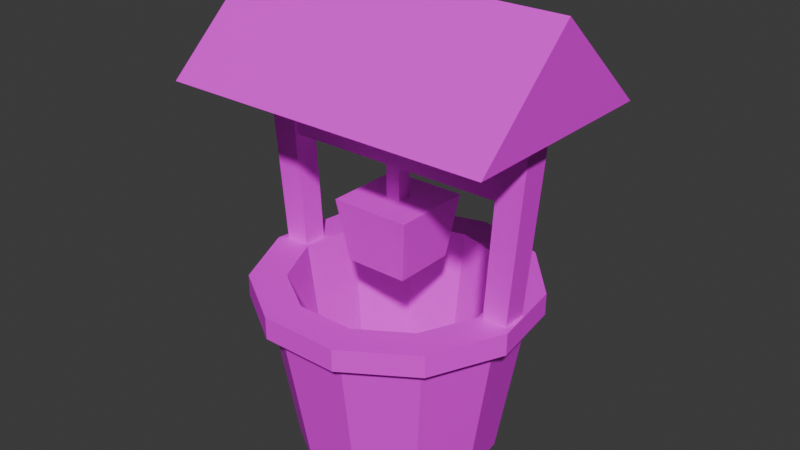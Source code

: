# Source: well.blend  (saved by Blender 4.3.34; exported with 4.5.12 LTS)
import bpy
from mathutils import Matrix  # noqa: F401  (used for matrix-valued properties, if any)

bpy.ops.wm.read_factory_settings(use_empty=True)
scene = bpy.context.scene
scene.name = 'Scene'

# ---- collections
col_collection = bpy.data.collections.new('Collection'); scene.collection.children.link(col_collection)

# ---- images (referenced by path relative to the original .blend; pixels are not part of the script)
import os
ASSET_DIR = os.environ.get("B2B_ASSET_DIR", "")  # directory of the original .blend (textures are referenced by path, not embedded)
HERE = os.path.dirname(os.path.abspath(__file__))  # packed textures are extracted next to this script under _unpacked/

def load_image(name, relpath, width, height, colorspace="sRGB"):
    """Load a texture the original file referenced (path relative to the .blend, or extracted next to this script)."""
    p = next((c for c in (os.path.join(HERE, relpath), os.path.join(ASSET_DIR, relpath)) if relpath and os.path.exists(c)), "")
    if p:
        img = bpy.data.images.load(p, check_existing=True)
        img.name = name
    else:  # same state as the original file: an image datablock whose file is absent (Cycles renders it pink)
        img = bpy.data.images.new(name, width, height)
        img.source = "FILE"
        img.filepath = "//" + (relpath or name)
    img.colorspace_settings.name = colorspace
    return img
img_color_palette_png = load_image('color-palette.png', 'color-palette.png', 1024, 1024, 'sRGB')

# ---- materials (node trees are filled in below, after node groups)
mat_material = bpy.data.materials.new('Material')
mat_material.alpha_threshold = 0.0
mat_material.roughness = 0.5
mat_material.line_color = (0.0, 0.0, 0.0, 1.0)

# ---- material node trees
mat_material.use_nodes = True; mat_material.node_tree.nodes.clear()
_N = mat_material.node_tree.nodes; _L = mat_material.node_tree.links
n0 = _N.new('ShaderNodeOutputMaterial'); n0.name = 'Material Output'; n0.location = (300, 300)
n1 = _N.new('ShaderNodeBsdfPrincipled'); n1.name = 'Principled BSDF'; n1.location = (10, 300)
n1.inputs[3].default_value = 1.45
n2 = _N.new('ShaderNodeTexImage'); n2.name = 'Image Texture'; n2.location = (-280, 260)
n2.image = img_color_palette_png
_L.new(n1.outputs[0], n0.inputs[0])
_L.new(n2.outputs[0], n1.inputs[0])
n0.is_active_output = True

# ---- world
world_world = bpy.data.worlds.new('World'); scene.world = world_world
world_world.use_nodes = True; world_world.node_tree.nodes.clear()
_N = world_world.node_tree.nodes; _L = world_world.node_tree.links
n0 = _N.new('ShaderNodeOutputWorld'); n0.name = 'World Output'; n0.location = (300, 300)
n1 = _N.new('ShaderNodeBackground'); n1.name = 'Background'; n1.location = (10, 300)
n1.inputs[0].default_value = (0.05088, 0.05088, 0.05088, 1.0)
_L.new(n1.outputs[0], n0.inputs[0])
n0.is_active_output = True
world_world.color = (0.05088, 0.05088, 0.05088)
world_world.sun_shadow_jitter_overblur = 0.0

# ---- meshes
me_circle = bpy.data.meshes.new('Circle')
me_circle.from_pydata([(0.0, 1.0, 0.0), (-0.5406, 0.8413, 0.0), (-0.9096, 0.4154, 0.0), (-0.9898, -0.1423, 0.0), (-0.7557, -0.6549, 0.0), (-0.2817, -0.9595, 0.0), (0.2817, -0.9595, 0.0), (0.7557, -0.6549, 0.0), (0.9898, -0.1423, 0.0), (0.9096, 0.4154, 0.0), (0.5406, 0.8413, 0.0), (1.435e-09, 1.264, 1.587), (-0.6834, 1.063, 1.587), (-1.15, 0.5251, 1.587), (-1.251, -0.1799, 1.587), (-0.9553, -0.8278, 1.587), (-0.3561, -1.213, 1.587), (0.3561, -1.213, 1.587), (0.9553, -0.8278, 1.587), (1.251, -0.1799, 1.587), (1.15, 0.5251, 1.587), (0.6834, 1.063, 1.587), (2.922e-09, 1.417, 1.587), (-0.7662, 1.192, 1.587), (-1.289, 0.5887, 1.587), (-1.403, -0.2017, 1.587), (-1.071, -0.9281, 1.587), (-0.3993, -1.36, 1.587), (0.3993, -1.36, 1.587), (1.071, -0.9281, 1.587), (1.403, -0.2017, 1.587), (1.289, 0.5887, 1.587), (0.7662, 1.192, 1.587), (1.181e-08, 1.417, 1.81), (-0.7662, 1.192, 1.81), (-1.289, 0.5887, 1.81), (-1.403, -0.2017, 1.81), (-1.071, -0.9281, 1.81), (-0.3993, -1.36, 1.81), (0.3993, -1.36, 1.81), (1.071, -0.9281, 1.81), (1.403, -0.2017, 1.81), (1.289, 0.5887, 1.81), (0.7662, 1.192, 1.81), (8.8e-09, 1.056, 1.81), (-0.5708, 0.8882, 1.81), (-0.9604, 0.4386, 1.81), (-1.045, -0.1503, 1.81), (-0.7979, -0.6914, 1.81), (-0.2974, -1.013, 1.81), (0.2974, -1.013, 1.81), (0.7979, -0.6914, 1.81), (1.045, -0.1503, 1.81), (0.9604, 0.4386, 1.81), (0.5708, 0.8882, 1.81), (1.658e-08, 0.849, 0.2467), (-0.459, 0.7142, 0.2467), (-0.7723, 0.3527, 0.2467), (-0.8403, -0.1208, 0.2467), (-0.6416, -0.556, 0.2467), (-0.2392, -0.8146, 0.2467), (0.2392, -0.8146, 0.2467), (0.6416, -0.556, 0.2467), (0.8403, -0.1208, 0.2467), (0.7723, 0.3527, 0.2467), (0.459, 0.7142, 0.2467), (0.8555, -0.7413, 0.7934), (0.3189, -1.086, 0.7934), (-0.8555, -0.7413, 0.7934), (-1.121, -0.1611, 0.7934), (7.173e-10, 1.132, 0.7934), (0.612, 0.9523, 0.7934), (-0.612, 0.9523, 0.7934), (1.121, -0.1611, 0.7934), (-0.3189, -1.086, 0.7934), (-1.03, 0.4703, 0.7934), (1.03, 0.4703, 0.7934), (0.9054, -0.7846, 1.19), (-0.9054, -0.7846, 1.19), (1.076e-09, 1.198, 1.19), (-0.6477, 1.008, 1.19), (1.186, -0.1705, 1.19), (-0.3375, -1.15, 1.19), (-1.09, 0.4977, 1.19), (1.09, 0.4977, 1.19), (0.3375, -1.15, 1.19), (-1.186, -0.1705, 1.19), (0.6477, 1.008, 1.19), (0.3003, -1.023, 0.3967), (-1.055, -0.1517, 0.3967), (0.5763, 0.8968, 0.3967), (0.8056, -0.6981, 0.3967), (-0.8056, -0.6981, 0.3967), (3.587e-10, 1.066, 0.3967), (-0.5763, 0.8968, 0.3967), (1.055, -0.1517, 0.3967), (-0.3003, -1.023, 0.3967), (-0.9697, 0.4428, 0.3967), (0.9697, 0.4428, 0.3967)], [], [(1, 0, 10, 9, 8, 7, 6, 5, 4, 3, 2), (14, 15, 26, 25), (85, 77, 18, 17), (86, 78, 15, 14), (87, 79, 11, 21), (79, 80, 12, 11), (77, 81, 19, 18), (78, 82, 16, 15), (80, 83, 13, 12), (81, 84, 20, 19), (82, 85, 17, 16), (83, 86, 14, 13), (84, 87, 21, 20), (30, 31, 42, 41), (21, 11, 22, 32), (11, 12, 23, 22), (18, 19, 30, 29), (15, 16, 27, 26), (12, 13, 24, 23), (19, 20, 31, 30), (16, 17, 28, 27), (13, 14, 25, 24), (20, 21, 32, 31), (17, 18, 29, 28), (36, 37, 48, 47), (27, 28, 39, 38), (24, 25, 36, 35), (31, 32, 43, 42), (28, 29, 40, 39), (25, 26, 37, 36), (32, 22, 33, 43), (22, 23, 34, 33), (29, 30, 41, 40), (26, 27, 38, 37), (23, 24, 35, 34), (49, 50, 61, 60), (43, 33, 44, 54), (33, 34, 45, 44), (40, 41, 52, 51), (37, 38, 49, 48), (34, 35, 46, 45), (41, 42, 53, 52), (38, 39, 50, 49), (35, 36, 47, 46), (42, 43, 54, 53), (39, 40, 51, 50), (56, 57, 58, 59, 60, 61, 62, 63, 64, 65, 55), (46, 47, 58, 57), (53, 54, 65, 64), (50, 51, 62, 61), (47, 48, 59, 58), (54, 44, 55, 65), (44, 45, 56, 55), (51, 52, 63, 62), (48, 49, 60, 59), (45, 46, 57, 56), (52, 53, 64, 63), (98, 90, 71, 76), (97, 89, 69, 75), (96, 88, 67, 74), (95, 98, 76, 73), (94, 97, 75, 72), (92, 96, 74, 68), (91, 95, 73, 66), (93, 94, 72, 70), (90, 93, 70, 71), (89, 92, 68, 69), (88, 91, 66, 67), (76, 71, 87, 84), (75, 69, 86, 83), (74, 67, 85, 82), (73, 76, 84, 81), (72, 75, 83, 80), (68, 74, 82, 78), (66, 73, 81, 77), (70, 72, 80, 79), (71, 70, 79, 87), (69, 68, 78, 86), (67, 66, 77, 85), (6, 7, 91, 88), (3, 4, 92, 89), (10, 0, 93, 90), (0, 1, 94, 93), (7, 8, 95, 91), (4, 5, 96, 92), (1, 2, 97, 94), (8, 9, 98, 95), (5, 6, 88, 96), (2, 3, 89, 97), (9, 10, 90, 98)])
_uv = me_circle.uv_layers.new(name='UVMap')
_uv.uv.foreach_set('vector', [0.9276, 0.4139, 0.9249, 0.4116, 0.9239, 0.4082, 0.9249, 0.4048, 0.9276, 0.4025, 0.9311, 0.4019, 0.9343, 0.4034, 0.9363, 0.4064, 0.9363, 0.41, 0.9343, 0.413, 0.9311, 0.4144, 0.9313, 0.3852, 0.9273, 0.3871, 0.9266, 0.3863, 0.9312, 0.3842, 0.9427, 0.4625, 0.9427, 0.4668, 0.9402, 0.4669, 0.9402, 0.4624, 0.9303, 0.475, 0.9303, 0.4792, 0.9278, 0.4794, 0.9278, 0.4749, 0.953, 0.4625, 0.9529, 0.4668, 0.9504, 0.4669, 0.9505, 0.4624, 0.949, 0.4101, 0.9491, 0.4137, 0.9466, 0.414, 0.9465, 0.4102, 0.9388, 0.4101, 0.9388, 0.4137, 0.9363, 0.414, 0.9363, 0.4102, 0.9303, 0.4792, 0.9304, 0.4828, 0.9279, 0.4831, 0.9278, 0.4794, 0.953, 0.4704, 0.9531, 0.4721, 0.9506, 0.4725, 0.9505, 0.4706, 0.9427, 0.4704, 0.9429, 0.4721, 0.9404, 0.4725, 0.9402, 0.4706, 0.939, 0.4023, 0.9388, 0.4059, 0.9363, 0.4057, 0.9365, 0.4019, 0.9265, 0.4148, 0.9264, 0.4183, 0.9239, 0.4182, 0.924, 0.4144, 0.9492, 0.4023, 0.9491, 0.4059, 0.9466, 0.4057, 0.9467, 0.4019, 0.9542, 0.472, 0.9544, 0.4741, 0.953, 0.4741, 0.9528, 0.472, 0.9392, 0.3974, 0.9405, 0.3931, 0.9414, 0.3931, 0.94, 0.3979, 0.9405, 0.3931, 0.9392, 0.3888, 0.94, 0.3883, 0.9414, 0.3931, 0.9273, 0.3991, 0.9313, 0.401, 0.9312, 0.4019, 0.9266, 0.3999, 0.9273, 0.3871, 0.9248, 0.3908, 0.9239, 0.3906, 0.9266, 0.3863, 0.9392, 0.3888, 0.9358, 0.3858, 0.9362, 0.385, 0.94, 0.3883, 0.9313, 0.401, 0.9358, 0.4003, 0.9362, 0.4012, 0.9312, 0.4019, 0.9248, 0.3908, 0.9248, 0.3953, 0.9239, 0.3956, 0.9239, 0.3906, 0.9358, 0.3858, 0.9313, 0.3852, 0.9312, 0.3842, 0.9362, 0.385, 0.9358, 0.4003, 0.9392, 0.3974, 0.94, 0.3979, 0.9362, 0.4012, 0.9248, 0.3953, 0.9273, 0.3991, 0.9266, 0.3999, 0.9239, 0.3956, 0.9409, 0.4762, 0.9363, 0.4741, 0.9378, 0.4723, 0.9412, 0.4739, 0.9544, 0.4585, 0.9542, 0.4627, 0.9528, 0.4627, 0.953, 0.4585, 0.9559, 0.4585, 0.9558, 0.4627, 0.9544, 0.4627, 0.9545, 0.4585, 0.9528, 0.4585, 0.9526, 0.4627, 0.9512, 0.4627, 0.9514, 0.4585, 0.9542, 0.4627, 0.9542, 0.4678, 0.9528, 0.4677, 0.9528, 0.4627, 0.9558, 0.4627, 0.9558, 0.4677, 0.9544, 0.4677, 0.9544, 0.4627, 0.9526, 0.4627, 0.9525, 0.4678, 0.9511, 0.4677, 0.9512, 0.4627, 0.9525, 0.4678, 0.9526, 0.472, 0.9512, 0.472, 0.9511, 0.4677, 0.9542, 0.4678, 0.9542, 0.472, 0.9528, 0.472, 0.9528, 0.4677, 0.9558, 0.4677, 0.9559, 0.472, 0.9545, 0.472, 0.9544, 0.4677, 0.9526, 0.472, 0.9528, 0.4741, 0.9514, 0.4741, 0.9512, 0.472, 0.9569, 0.4201, 0.9569, 0.4165, 0.9667, 0.4172, 0.9667, 0.4201, 0.9497, 0.4625, 0.9511, 0.4673, 0.9489, 0.4673, 0.9478, 0.4637, 0.9511, 0.4673, 0.9497, 0.4721, 0.9478, 0.4709, 0.9489, 0.4673, 0.9363, 0.4606, 0.9409, 0.4585, 0.9412, 0.4607, 0.9378, 0.4623, 0.9363, 0.4741, 0.9336, 0.4698, 0.9358, 0.4692, 0.9378, 0.4723, 0.9497, 0.4721, 0.9459, 0.4754, 0.945, 0.4734, 0.9478, 0.4709, 0.9409, 0.4585, 0.9459, 0.4592, 0.945, 0.4613, 0.9412, 0.4607, 0.9336, 0.4698, 0.9336, 0.4648, 0.9358, 0.4654, 0.9358, 0.4692, 0.9459, 0.4754, 0.9409, 0.4762, 0.9412, 0.4739, 0.945, 0.4734, 0.9459, 0.4592, 0.9497, 0.4625, 0.9478, 0.4637, 0.945, 0.4613, 0.9336, 0.4648, 0.9363, 0.4606, 0.9378, 0.4623, 0.9358, 0.4654, 0.942, 0.09985, 0.9397, 0.1018, 0.9367, 0.1023, 0.934, 0.101, 0.9324, 0.09846, 0.9324, 0.09544, 0.934, 0.0929, 0.9367, 0.09165, 0.9397, 0.09208, 0.942, 0.09406, 0.9429, 0.09695, 0.954, 0.416, 0.9564, 0.4159, 0.9551, 0.4257, 0.9531, 0.4258, 0.9569, 0.408, 0.9569, 0.4044, 0.9667, 0.4051, 0.9667, 0.408, 0.9569, 0.4165, 0.9568, 0.4141, 0.9666, 0.4153, 0.9667, 0.4172, 0.9568, 0.4262, 0.9569, 0.4237, 0.9667, 0.423, 0.9666, 0.425, 0.9569, 0.4044, 0.9568, 0.4019, 0.9666, 0.4031, 0.9667, 0.4051, 0.9468, 0.4159, 0.9504, 0.416, 0.9502, 0.4258, 0.9473, 0.4257, 0.9568, 0.4141, 0.9569, 0.4116, 0.9667, 0.4109, 0.9666, 0.4129, 0.9569, 0.4237, 0.9569, 0.4201, 0.9667, 0.4201, 0.9667, 0.423, 0.9504, 0.416, 0.954, 0.416, 0.9531, 0.4258, 0.9502, 0.4258, 0.9569, 0.4116, 0.9569, 0.408, 0.9667, 0.408, 0.9667, 0.4109, 0.9543, 0.403, 0.9541, 0.4062, 0.9516, 0.406, 0.9517, 0.4026, 0.9315, 0.4154, 0.9315, 0.4186, 0.9289, 0.4185, 0.929, 0.4151, 0.944, 0.403, 0.9439, 0.4062, 0.9414, 0.406, 0.9415, 0.4026, 0.9478, 0.4698, 0.9479, 0.4714, 0.9454, 0.4717, 0.9453, 0.4701, 0.958, 0.4698, 0.9582, 0.4714, 0.9556, 0.4717, 0.9555, 0.4701, 0.9354, 0.479, 0.9355, 0.4822, 0.9329, 0.4825, 0.9328, 0.4791, 0.9438, 0.41, 0.9439, 0.4132, 0.9414, 0.4134, 0.9413, 0.41, 0.9541, 0.41, 0.9541, 0.4132, 0.9516, 0.4134, 0.9516, 0.41, 0.958, 0.4628, 0.958, 0.4666, 0.9555, 0.4667, 0.9555, 0.4627, 0.9354, 0.4752, 0.9354, 0.479, 0.9328, 0.4791, 0.9328, 0.4751, 0.9478, 0.4628, 0.9477, 0.4666, 0.9452, 0.4667, 0.9453, 0.4627, 0.9556, 0.4593, 0.9555, 0.4627, 0.953, 0.4625, 0.9531, 0.4589, 0.9329, 0.4717, 0.9328, 0.4751, 0.9303, 0.475, 0.9304, 0.4714, 0.9454, 0.4593, 0.9453, 0.4627, 0.9427, 0.4625, 0.9429, 0.4589, 0.9414, 0.4134, 0.9415, 0.4151, 0.939, 0.4155, 0.9388, 0.4137, 0.9516, 0.4134, 0.9517, 0.4151, 0.9492, 0.4155, 0.9491, 0.4137, 0.9289, 0.4225, 0.929, 0.4259, 0.9265, 0.4262, 0.9264, 0.4226, 0.9452, 0.4667, 0.9453, 0.4701, 0.9427, 0.4704, 0.9427, 0.4668, 0.9555, 0.4667, 0.9555, 0.4701, 0.953, 0.4704, 0.9529, 0.4668, 0.9516, 0.406, 0.9516, 0.41, 0.949, 0.4101, 0.9491, 0.4059, 0.9289, 0.4185, 0.9289, 0.4225, 0.9264, 0.4226, 0.9264, 0.4183, 0.9414, 0.406, 0.9413, 0.41, 0.9388, 0.4101, 0.9388, 0.4059, 0.9464, 0.4063, 0.9463, 0.4099, 0.9438, 0.41, 0.9439, 0.4062, 0.934, 0.4187, 0.934, 0.4222, 0.9315, 0.4224, 0.9315, 0.4186, 0.9566, 0.4063, 0.9566, 0.4099, 0.9541, 0.41, 0.9541, 0.4062, 0.9605, 0.4665, 0.9605, 0.4695, 0.958, 0.4698, 0.958, 0.4666, 0.9502, 0.4665, 0.9503, 0.4695, 0.9478, 0.4698, 0.9477, 0.4666, 0.934, 0.4222, 0.9341, 0.4252, 0.9315, 0.4255, 0.9315, 0.4224, 0.9566, 0.4129, 0.9568, 0.4143, 0.9543, 0.4147, 0.9541, 0.4132, 0.9464, 0.4129, 0.9465, 0.4143, 0.944, 0.4147, 0.9439, 0.4132, 0.9504, 0.46, 0.9503, 0.463, 0.9478, 0.4628, 0.9479, 0.4596, 0.938, 0.4723, 0.9379, 0.4753, 0.9354, 0.4752, 0.9355, 0.472, 0.9607, 0.46, 0.9605, 0.463, 0.958, 0.4628, 0.9582, 0.4596])
me_circle.materials.append(mat_material)
me_circle.update()
me_cube_001 = bpy.data.meshes.new('Cube.001')
me_cube_001.from_pydata([(-1.0, -1.0, -1.0), (0.09303, -1.127, 14.8), (-1.0, 1.0, -1.0), (0.09303, 1.127, 14.8), (1.0, -1.0, -1.0), (2.346, -1.127, 14.8), (1.0, 1.0, -1.0), (2.346, 1.127, 14.8)], [], [(0, 1, 3, 2), (2, 3, 7, 6), (6, 7, 5, 4), (4, 5, 1, 0), (2, 6, 4, 0), (7, 3, 1, 5)])
_uv = me_cube_001.uv_layers.new(name='UVMap')
_uv.uv.foreach_set('vector', [0.6152, 0.267, 0.6233, 0.267, 0.6233, 0.2751, 0.6152, 0.2751, 0.6152, 0.2751, 0.6233, 0.2751, 0.6233, 0.2832, 0.6152, 0.2832, 0.6152, 0.2832, 0.6233, 0.2832, 0.6233, 0.2913, 0.6152, 0.2913, 0.6152, 0.2913, 0.6233, 0.2913, 0.6233, 0.2994, 0.6152, 0.2994, 0.6071, 0.2832, 0.6152, 0.2832, 0.6152, 0.2913, 0.6071, 0.2913, 0.6222, 0.2756, 0.6233, 0.2756, 0.6233, 0.2767, 0.6222, 0.2767])
me_cube_001.materials.append(mat_material)
me_cube_001.update()
me_cube_002 = bpy.data.meshes.new('Cube.002')
me_cube_002.from_pydata([(-1.0, -1.0, -1.0), (-2.346, -1.127, 14.8), (-1.0, 1.0, -1.0), (-2.346, 1.127, 14.8), (1.0, -1.0, -1.0), (-0.09303, -1.127, 14.8), (1.0, 1.0, -1.0), (-0.09303, 1.127, 14.8)], [], [(0, 1, 3, 2), (2, 3, 7, 6), (6, 7, 5, 4), (4, 5, 1, 0), (2, 6, 4, 0), (7, 3, 1, 5)])
_uv = me_cube_002.uv_layers.new(name='UVMap')
_uv.uv.foreach_set('vector', [0.6099, 0.26, 0.6205, 0.26, 0.6205, 0.2706, 0.6099, 0.2706, 0.6099, 0.2706, 0.6205, 0.2706, 0.6205, 0.2813, 0.6099, 0.2813, 0.6099, 0.2813, 0.6205, 0.2813, 0.6205, 0.2919, 0.6099, 0.2919, 0.6099, 0.2919, 0.6205, 0.2919, 0.6205, 0.3025, 0.6099, 0.3025, 0.5993, 0.2813, 0.6099, 0.2813, 0.6099, 0.2919, 0.5993, 0.2919, 0.6205, 0.2813, 0.6312, 0.2813, 0.6312, 0.2919, 0.6205, 0.2919])
me_cube_002.materials.append(mat_material)
me_cube_002.update()
me_cube_003 = bpy.data.meshes.new('Cube.003')
me_cube_003.from_pydata([(-1.0, -1.0, -1.0), (-1.0, -1.0, 1.0), (-1.0, 1.0, -1.0), (-1.0, 1.0, 1.0), (1.0, -1.0, -1.0), (1.0, -1.0, 1.0), (1.0, 1.0, -1.0), (1.0, 1.0, 1.0)], [], [(0, 1, 3, 2), (2, 3, 7, 6), (6, 7, 5, 4), (4, 5, 1, 0), (2, 6, 4, 0), (7, 3, 1, 5)])
_uv = me_cube_003.uv_layers.new(name='UVMap')
_uv.uv.foreach_set('vector', [0.6117, 0.142, 0.6188, 0.142, 0.6188, 0.1491, 0.6117, 0.1491, 0.6117, 0.1491, 0.6188, 0.1491, 0.6188, 0.1563, 0.6117, 0.1563, 0.6117, 0.1563, 0.6188, 0.1563, 0.6188, 0.1634, 0.6117, 0.1634, 0.6117, 0.1634, 0.6188, 0.1634, 0.6188, 0.1705, 0.6117, 0.1705, 0.6046, 0.1563, 0.6117, 0.1563, 0.6117, 0.1634, 0.6046, 0.1634, 0.6188, 0.1563, 0.6259, 0.1563, 0.6259, 0.1634, 0.6188, 0.1634])
me_cube_003.materials.append(mat_material)
me_cube_003.update()
me_cube_004 = bpy.data.meshes.new('Cube.004')
me_cube_004.from_pydata([(-1.0, -1.0, -1.0), (-1.278, -1.278, 1.0), (-1.0, 1.0, -1.0), (-1.278, 1.278, 1.0), (1.0, -1.0, -1.0), (1.278, -1.278, 1.0), (1.0, 1.0, -1.0), (1.278, 1.278, 1.0), (-0.8291, -0.8291, 1.0), (-0.8291, 0.8291, 1.0), (0.8291, 0.8291, 1.0), (0.8291, -0.8291, 1.0), (-0.2342, -0.2342, 1.0), (-0.2342, 0.2342, 1.0), (0.2342, 0.2342, 1.0), (0.2342, -0.2342, 1.0), (-0.2342, -0.2342, 2.108), (-0.2342, 0.2342, 2.108), (0.2342, 0.2342, 2.108), (0.2342, -0.2342, 2.108)], [], [(0, 1, 3, 2), (2, 3, 7, 6), (6, 7, 5, 4), (4, 5, 1, 0), (2, 6, 4, 0), (7, 3, 9, 10), (11, 10, 14, 15), (5, 7, 10, 11), (3, 1, 8, 9), (1, 5, 11, 8), (13, 12, 16, 17), (9, 8, 12, 13), (8, 11, 15, 12), (10, 9, 13, 14), (18, 17, 16, 19), (12, 15, 19, 16), (14, 13, 17, 18), (15, 14, 18, 19)])
_uv = me_cube_004.uv_layers.new(name='UVMap')
_uv.uv.foreach_set('vector', [0.8401, 0.3977, 0.8275, 0.3994, 0.8275, 0.3834, 0.8401, 0.3851, 0.8241, 0.4137, 0.8114, 0.4155, 0.8114, 0.3994, 0.8241, 0.4012, 0.8367, 0.4137, 0.8241, 0.4155, 0.8241, 0.3994, 0.8367, 0.4012, 0.8493, 0.4137, 0.8367, 0.4155, 0.8367, 0.3994, 0.8493, 0.4012, 0.8526, 0.3834, 0.8526, 0.3959, 0.8401, 0.3959, 0.8401, 0.3834, 0.8275, 0.3834, 0.8275, 0.3994, 0.8246, 0.3966, 0.8246, 0.3862, 0.4783, 0.5932, 0.4887, 0.5932, 0.485, 0.597, 0.482, 0.597, 0.8114, 0.3834, 0.8275, 0.3834, 0.8246, 0.3862, 0.8143, 0.3862, 0.8275, 0.3994, 0.8114, 0.3994, 0.8143, 0.3966, 0.8246, 0.3966, 0.8114, 0.3994, 0.8114, 0.3834, 0.8143, 0.3862, 0.8143, 0.3966, 0.9413, 0.2173, 0.9384, 0.2173, 0.9384, 0.2104, 0.9413, 0.2104, 0.4887, 0.6036, 0.4783, 0.6036, 0.482, 0.5999, 0.485, 0.5999, 0.4783, 0.6036, 0.4783, 0.5932, 0.482, 0.597, 0.482, 0.5999, 0.4887, 0.5932, 0.4887, 0.6036, 0.485, 0.5999, 0.485, 0.597, 0.843, 0.3959, 0.843, 0.3989, 0.8401, 0.3989, 0.8401, 0.3959, 0.9443, 0.2173, 0.9413, 0.2173, 0.9413, 0.2104, 0.9443, 0.2104, 0.9472, 0.2173, 0.9443, 0.2173, 0.9443, 0.2104, 0.9472, 0.2104, 0.9501, 0.2173, 0.9472, 0.2173, 0.9472, 0.2104, 0.9501, 0.2104])
me_cube_004.materials.append(mat_material)
me_cube_004.update()
me_plane = bpy.data.meshes.new('Plane')
me_plane.from_pydata([(-1.0, -1.0, 0.0), (1.0, -1.0, 0.0), (-1.0, 1.0, 0.0), (1.0, 1.0, 0.0), (-1.0, 0.0, 0.0), (0.0, -1.0, 0.0), (1.0, 0.0, 0.0), (0.0, 1.0, 0.0), (0.0, 0.0, 0.0), (-1.0, -0.5, 0.0), (0.5, -1.0, 0.0), (1.0, 0.5, 0.0), (-0.5, 1.0, 0.0), (-1.0, 0.5, 0.0), (-0.5, -1.0, 0.0), (1.0, -0.5, 0.0), (0.5, 1.0, 0.0), (0.0, 0.5, 0.0), (0.0, -0.5, 0.0), (-0.5, 0.0, 0.0), (0.5, 0.0, 0.0), (0.5, -0.5, 0.0), (-0.5, -0.5, 0.0), (-0.5, 0.5, 0.0), (0.5, 0.5, 0.0), (-1.0, 0.0, 0.9877), (1.0, 0.0, 0.9877), (0.0, 0.0, 0.9877), (-0.5, 0.0, 0.9877), (0.5, 0.0, 0.9877), (0.75, -1.0, 0.0), (-0.75, 1.0, 0.0), (-0.25, -1.0, 0.0), (0.25, 1.0, 0.0), (0.25, -1.0, 0.0), (-0.25, 1.0, 0.0), (-0.75, -1.0, 0.0), (0.75, 1.0, 0.0), (-0.75, 0.0, 0.9877), (0.25, 0.0, 0.9877), (-0.25, 0.0, 0.9877), (0.75, 0.0, 0.9877), (1.0, 0.5, 0.4938), (0.5, 0.5, 0.4938), (0.0, 0.5, 0.4938), (-1.0, 0.5, 0.4938), (-0.5, 0.5, 0.4938), (-1.0, -0.5, 0.4938), (-0.5, -0.5, 0.4938), (0.0, -0.5, 0.4938), (0.5, -0.5, 0.4938), (1.0, -0.5, 0.4938), (0.75, -0.5, 0.4938), (0.25, -0.5, 0.4938), (-0.25, -0.5, 0.4938), (-0.75, -0.5, 0.4938), (-0.75, 0.5, 0.4938), (-0.25, 0.5, 0.4938), (0.25, 0.5, 0.4938), (0.75, 0.5, 0.4938)], [], [(24, 11, 3, 37, 16), (23, 17, 7, 35, 12), (22, 18, 8, 19), (21, 15, 6, 20), (18, 21, 20, 8), (5, 34, 10, 21, 18), (10, 30, 1, 15, 21), (9, 22, 19, 4), (0, 36, 14, 22, 9), (14, 32, 5, 18, 22), (13, 23, 12, 31, 2), (4, 19, 23, 13), (19, 8, 17, 23), (17, 24, 16, 33, 7), (8, 20, 24, 17), (20, 6, 11, 24), (59, 42, 26, 41), (58, 43, 29, 39), (57, 44, 27, 40), (56, 46, 28, 38), (55, 38, 28, 48), (54, 40, 27, 49), (53, 39, 29, 50), (52, 41, 26, 51), (6, 15, 1, 51, 26), (3, 11, 6, 26, 42), (4, 13, 2, 45, 25), (0, 9, 4, 25, 47), (30, 52, 51, 1), (10, 50, 52, 30), (50, 29, 41, 52), (34, 53, 50, 10), (5, 49, 53, 34), (49, 27, 39, 53), (32, 54, 49, 5), (14, 48, 54, 32), (48, 28, 40, 54), (36, 55, 48, 14), (0, 47, 55, 36), (47, 25, 38, 55), (45, 56, 38, 25), (2, 31, 56, 45), (31, 12, 46, 56), (46, 57, 40, 28), (12, 35, 57, 46), (35, 7, 44, 57), (44, 58, 39, 27), (7, 33, 58, 44), (33, 16, 43, 58), (43, 59, 41, 29), (16, 37, 59, 43), (37, 3, 42, 59)])
_uv = me_plane.uv_layers.new(name='UVMap')
_uv.uv.foreach_set('vector', [0.6122, 0.2235, 0.6189, 0.2235, 0.6189, 0.2302, 0.6155, 0.2302, 0.6122, 0.2302, 0.5988, 0.2235, 0.6055, 0.2235, 0.6055, 0.2302, 0.6021, 0.2302, 0.5988, 0.2302, 0.5988, 0.2101, 0.6055, 0.2101, 0.6055, 0.2168, 0.5988, 0.2168, 0.6122, 0.2101, 0.6189, 0.2101, 0.6189, 0.2168, 0.6122, 0.2168, 0.6055, 0.2101, 0.6122, 0.2101, 0.6122, 0.2168, 0.6055, 0.2168, 0.6055, 0.2034, 0.6088, 0.2034, 0.6122, 0.2034, 0.6122, 0.2101, 0.6055, 0.2101, 0.6122, 0.2034, 0.6155, 0.2034, 0.6189, 0.2034, 0.6189, 0.2101, 0.6122, 0.2101, 0.592, 0.2101, 0.5988, 0.2101, 0.5988, 0.2168, 0.592, 0.2168, 0.592, 0.2034, 0.5954, 0.2034, 0.5988, 0.2034, 0.5988, 0.2101, 0.592, 0.2101, 0.5988, 0.2034, 0.6021, 0.2034, 0.6055, 0.2034, 0.6055, 0.2101, 0.5988, 0.2101, 0.592, 0.2235, 0.5988, 0.2235, 0.5988, 0.2302, 0.5954, 0.2302, 0.592, 0.2302, 0.592, 0.2168, 0.5988, 0.2168, 0.5988, 0.2235, 0.592, 0.2235, 0.5988, 0.2168, 0.6055, 0.2168, 0.6055, 0.2235, 0.5988, 0.2235, 0.6055, 0.2235, 0.6122, 0.2235, 0.6122, 0.2302, 0.6088, 0.2302, 0.6055, 0.2302, 0.6055, 0.2168, 0.6122, 0.2168, 0.6122, 0.2235, 0.6055, 0.2235, 0.6122, 0.2168, 0.6189, 0.2168, 0.6189, 0.2235, 0.6122, 0.2235, 0.06866, 0.7235, 0.07202, 0.7235, 0.07202, 0.7168, 0.06866, 0.7168, 0.06195, 0.7235, 0.06531, 0.7235, 0.06531, 0.7168, 0.06195, 0.7168, 0.05524, 0.7235, 0.05859, 0.7235, 0.05859, 0.7168, 0.05524, 0.7168, 0.04852, 0.7235, 0.05188, 0.7235, 0.05188, 0.7168, 0.04852, 0.7168, 0.06415, 0.587, 0.06415, 0.5938, 0.0675, 0.5938, 0.0675, 0.587, 0.07086, 0.587, 0.07086, 0.5938, 0.07422, 0.5938, 0.07422, 0.587, 0.07758, 0.587, 0.07758, 0.5938, 0.08093, 0.5938, 0.08093, 0.587, 0.08429, 0.587, 0.08429, 0.5938, 0.08765, 0.5938, 0.08765, 0.587, 0.06812, 0.5391, 0.06812, 0.5323, 0.06812, 0.5256, 0.06812, 0.5323, 0.06812, 0.5391, 0.06812, 0.5525, 0.06812, 0.5458, 0.06812, 0.5391, 0.06812, 0.5391, 0.06812, 0.5458, 0.04126, 0.5391, 0.04126, 0.5458, 0.04126, 0.5525, 0.04126, 0.5458, 0.04126, 0.5391, 0.04126, 0.5256, 0.04126, 0.5323, 0.04126, 0.5391, 0.04126, 0.5391, 0.04126, 0.5323, 0.06866, 0.7034, 0.06866, 0.7101, 0.07202, 0.7101, 0.07202, 0.7034, 0.08093, 0.5803, 0.08093, 0.587, 0.08429, 0.587, 0.08429, 0.5803, 0.06531, 0.7101, 0.06531, 0.7168, 0.06866, 0.7168, 0.06866, 0.7101, 0.06195, 0.7034, 0.06195, 0.7101, 0.06531, 0.7101, 0.06531, 0.7034, 0.07422, 0.5803, 0.07422, 0.587, 0.07758, 0.587, 0.07758, 0.5803, 0.05859, 0.7101, 0.05859, 0.7168, 0.06195, 0.7168, 0.06195, 0.7101, 0.05524, 0.7034, 0.05524, 0.7101, 0.05859, 0.7101, 0.05859, 0.7034, 0.0675, 0.5803, 0.0675, 0.587, 0.07086, 0.587, 0.07086, 0.5803, 0.05188, 0.7101, 0.05188, 0.7168, 0.05524, 0.7168, 0.05524, 0.7101, 0.04852, 0.7034, 0.04852, 0.7101, 0.05188, 0.7101, 0.05188, 0.7034, 0.06079, 0.5803, 0.06079, 0.587, 0.06415, 0.587, 0.06415, 0.5803, 0.04517, 0.7101, 0.04517, 0.7168, 0.04852, 0.7168, 0.04852, 0.7101, 0.06079, 0.6005, 0.06415, 0.6005, 0.06415, 0.5938, 0.06079, 0.5938, 0.04517, 0.7302, 0.04852, 0.7302, 0.04852, 0.7235, 0.04517, 0.7235, 0.06415, 0.6072, 0.0675, 0.6072, 0.0675, 0.6005, 0.06415, 0.6005, 0.0675, 0.6005, 0.07086, 0.6005, 0.07086, 0.5938, 0.0675, 0.5938, 0.05188, 0.7302, 0.05524, 0.7302, 0.05524, 0.7235, 0.05188, 0.7235, 0.07086, 0.6072, 0.07422, 0.6072, 0.07422, 0.6005, 0.07086, 0.6005, 0.07422, 0.6005, 0.07758, 0.6005, 0.07758, 0.5938, 0.07422, 0.5938, 0.05859, 0.7302, 0.06195, 0.7302, 0.06195, 0.7235, 0.05859, 0.7235, 0.07758, 0.6072, 0.08093, 0.6072, 0.08093, 0.6005, 0.07758, 0.6005, 0.08093, 0.6005, 0.08429, 0.6005, 0.08429, 0.5938, 0.08093, 0.5938, 0.06531, 0.7302, 0.06866, 0.7302, 0.06866, 0.7235, 0.06531, 0.7235, 0.08429, 0.6072, 0.08765, 0.6072, 0.08765, 0.6005, 0.08429, 0.6005])
me_plane.materials.append(mat_material)
me_plane.update()

# ---- objects
ob_main = bpy.data.objects.new('main', me_circle)
ob_wood2_nocol = bpy.data.objects.new('wood2_nocol', me_cube_001)
ob_wood3_nocol = bpy.data.objects.new('wood3_nocol', me_cube_002)
ob_wood1_nocol = bpy.data.objects.new('wood1_nocol', me_cube_003)
ob_bucket_nocol = bpy.data.objects.new('bucket_nocol', me_cube_004)
ob_roof = bpy.data.objects.new('roof', me_plane)

# ---- transforms, parenting, visibility, modifiers, constraints
ob_main.location = (0.0, 0.0, 0.0)
ob_wood2_nocol.location = (1.201, 0.0, 1.836)
ob_wood2_nocol.scale = (0.1247, 0.1247, 0.1247)
ob_wood3_nocol.location = (-1.201, 0.0, 1.836)
ob_wood3_nocol.scale = (0.1247, 0.1247, 0.1247)
ob_wood1_nocol.location = (0.0, 0.0, 3.056)
ob_wood1_nocol.scale = (1.251, 0.09251, 0.09251)
ob_bucket_nocol.location = (0.0, 0.0, 2.304)
ob_bucket_nocol.scale = (0.3179, 0.3179, 0.3179)
ob_roof.location = (0.0, 0.0, 3.651)
ob_roof.scale = (1.686, 1.081, 1.0)

# ---- collection membership
col_collection.objects.link(ob_main)
col_collection.objects.link(ob_wood2_nocol)
col_collection.objects.link(ob_wood3_nocol)
col_collection.objects.link(ob_wood1_nocol)
col_collection.objects.link(ob_bucket_nocol)
col_collection.objects.link(ob_roof)

# ---- scene / render settings (as saved in the file)
scene.frame_start = 1; scene.frame_end = 250; scene.frame_set(1)
scene.render.engine = 'BLENDER_EEVEE_NEXT'
bpy.context.view_layer.update()

# ---- added for rendering (the .blend has no active camera and no usable light): camera, sun
cam_auto = bpy.data.cameras.new('AutoCamera')
cam_auto.lens = 50.0
cam_auto.sensor_width = 36.0
cam_auto.clip_end = 1000.0
ob_auto_camera = bpy.data.objects.new('AutoCamera', cam_auto)
scene.collection.objects.link(ob_auto_camera)
ob_auto_camera.location = (5.89488, -7.04515, 7.035)
ob_auto_camera.rotation_euler = (1.09748, -7.21219e-08, 0.694738)
scene.camera = ob_auto_camera
light_auto_sun = bpy.data.lights.new('AutoSun', 'SUN')
light_auto_sun.energy = 3.0
light_auto_sun.angle = 0.0523599
ob_auto_sun = bpy.data.objects.new('AutoSun', light_auto_sun)
scene.collection.objects.link(ob_auto_sun)
ob_auto_sun.rotation_euler = (0.872665, 0.174533, 0.523599)
bpy.context.view_layer.update()

